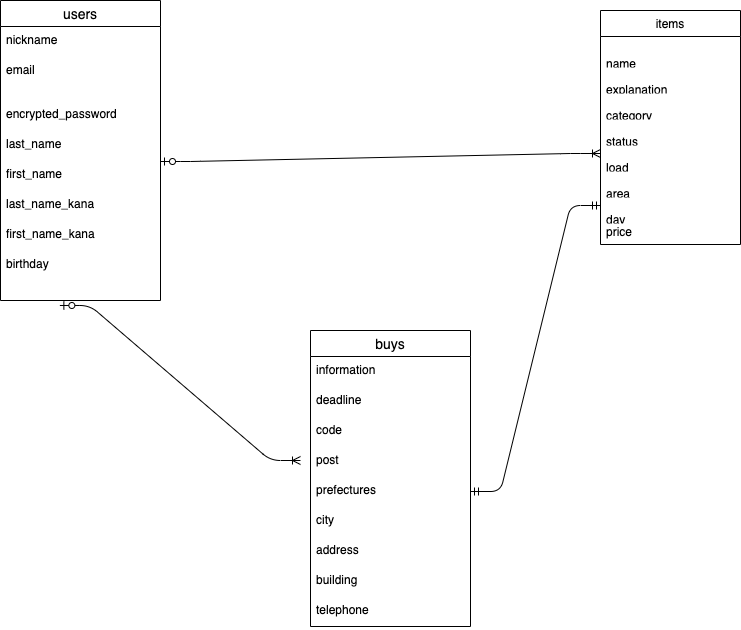

The diagram above was exported from draw.io. Its source (the exported page's mxGraphModel, read from the mxfile embedded in the PNG):
<mxGraphModel dx="1798" dy="907" grid="1" gridSize="10" guides="1" tooltips="1" connect="1" arrows="1" fold="1" page="1" pageScale="1" pageWidth="827" pageHeight="1169" math="0" shadow="0">
  <root>
    <mxCell id="0" />
    <mxCell id="1" parent="0" />
    <mxCell id="26" value="items" style="swimlane;fontStyle=0;childLayout=stackLayout;horizontal=1;startSize=26;fillColor=none;horizontalStack=0;resizeParent=1;resizeParentMax=0;resizeLast=0;collapsible=1;marginBottom=0;" vertex="1" parent="1">
      <mxGeometry x="100" y="110" width="140" height="234" as="geometry" />
    </mxCell>
    <mxCell id="28" value="&#10;name" style="text;strokeColor=none;fillColor=none;align=left;verticalAlign=top;spacingLeft=4;spacingRight=4;overflow=hidden;rotatable=0;points=[[0,0.5],[1,0.5]];portConstraint=eastwest;" vertex="1" parent="26">
      <mxGeometry y="26" width="140" height="26" as="geometry" />
    </mxCell>
    <mxCell id="119" value="&#10;explanation" style="text;strokeColor=none;fillColor=none;align=left;verticalAlign=top;spacingLeft=4;spacingRight=4;overflow=hidden;rotatable=0;points=[[0,0.5],[1,0.5]];portConstraint=eastwest;" vertex="1" parent="26">
      <mxGeometry y="52" width="140" height="26" as="geometry" />
    </mxCell>
    <mxCell id="122" value="&#10;category" style="text;strokeColor=none;fillColor=none;align=left;verticalAlign=top;spacingLeft=4;spacingRight=4;overflow=hidden;rotatable=0;points=[[0,0.5],[1,0.5]];portConstraint=eastwest;" vertex="1" parent="26">
      <mxGeometry y="78" width="140" height="26" as="geometry" />
    </mxCell>
    <mxCell id="123" value="&#10;status" style="text;strokeColor=none;fillColor=none;align=left;verticalAlign=top;spacingLeft=4;spacingRight=4;overflow=hidden;rotatable=0;points=[[0,0.5],[1,0.5]];portConstraint=eastwest;" vertex="1" parent="26">
      <mxGeometry y="104" width="140" height="26" as="geometry" />
    </mxCell>
    <mxCell id="124" value="&#10;load" style="text;strokeColor=none;fillColor=none;align=left;verticalAlign=top;spacingLeft=4;spacingRight=4;overflow=hidden;rotatable=0;points=[[0,0.5],[1,0.5]];portConstraint=eastwest;" vertex="1" parent="26">
      <mxGeometry y="130" width="140" height="26" as="geometry" />
    </mxCell>
    <mxCell id="125" value="&#10;area" style="text;strokeColor=none;fillColor=none;align=left;verticalAlign=top;spacingLeft=4;spacingRight=4;overflow=hidden;rotatable=0;points=[[0,0.5],[1,0.5]];portConstraint=eastwest;" vertex="1" parent="26">
      <mxGeometry y="156" width="140" height="26" as="geometry" />
    </mxCell>
    <mxCell id="126" value="&#10;day" style="text;strokeColor=none;fillColor=none;align=left;verticalAlign=top;spacingLeft=4;spacingRight=4;overflow=hidden;rotatable=0;points=[[0,0.5],[1,0.5]];portConstraint=eastwest;" vertex="1" parent="26">
      <mxGeometry y="182" width="140" height="26" as="geometry" />
    </mxCell>
    <mxCell id="127" value="price" style="text;strokeColor=none;fillColor=none;align=left;verticalAlign=top;spacingLeft=4;spacingRight=4;overflow=hidden;rotatable=0;points=[[0,0.5],[1,0.5]];portConstraint=eastwest;" vertex="1" parent="26">
      <mxGeometry y="208" width="140" height="26" as="geometry" />
    </mxCell>
    <mxCell id="82" value="" style="edgeStyle=entityRelationEdgeStyle;fontSize=12;html=1;endArrow=ERmandOne;startArrow=ERmandOne;exitX=1;exitY=0.5;exitDx=0;exitDy=0;entryX=0;entryY=0.5;entryDx=0;entryDy=0;" edge="1" parent="1" source="145" target="126">
      <mxGeometry width="100" height="100" relative="1" as="geometry">
        <mxPoint x="10" y="570" as="sourcePoint" />
        <mxPoint x="230" y="390" as="targetPoint" />
      </mxGeometry>
    </mxCell>
    <mxCell id="84" value="users" style="swimlane;fontStyle=0;childLayout=stackLayout;horizontal=1;startSize=26;horizontalStack=0;resizeParent=1;resizeParentMax=0;resizeLast=0;collapsible=1;marginBottom=0;align=center;fontSize=14;" vertex="1" parent="1">
      <mxGeometry x="-500" y="100" width="160" height="300" as="geometry" />
    </mxCell>
    <mxCell id="86" value="nickname" style="text;strokeColor=none;fillColor=none;spacingLeft=4;spacingRight=4;overflow=hidden;rotatable=0;points=[[0,0.5],[1,0.5]];portConstraint=eastwest;fontSize=12;" vertex="1" parent="84">
      <mxGeometry y="26" width="160" height="30" as="geometry" />
    </mxCell>
    <mxCell id="91" value="email" style="text;strokeColor=none;fillColor=none;spacingLeft=4;spacingRight=4;overflow=hidden;rotatable=0;points=[[0,0.5],[1,0.5]];portConstraint=eastwest;fontSize=12;" vertex="1" parent="84">
      <mxGeometry y="56" width="160" height="30" as="geometry" />
    </mxCell>
    <mxCell id="107" value="&#10;encrypted_password" style="text;strokeColor=none;fillColor=none;spacingLeft=4;spacingRight=4;overflow=hidden;rotatable=0;points=[[0,0.5],[1,0.5]];portConstraint=eastwest;fontSize=12;" vertex="1" parent="84">
      <mxGeometry y="86" width="160" height="30" as="geometry" />
    </mxCell>
    <mxCell id="108" value="&#10;last_name" style="text;strokeColor=none;fillColor=none;spacingLeft=4;spacingRight=4;overflow=hidden;rotatable=0;points=[[0,0.5],[1,0.5]];portConstraint=eastwest;fontSize=12;" vertex="1" parent="84">
      <mxGeometry y="116" width="160" height="30" as="geometry" />
    </mxCell>
    <mxCell id="111" value="&#10;first_name" style="text;strokeColor=none;fillColor=none;spacingLeft=4;spacingRight=4;overflow=hidden;rotatable=0;points=[[0,0.5],[1,0.5]];portConstraint=eastwest;fontSize=12;" vertex="1" parent="84">
      <mxGeometry y="146" width="160" height="30" as="geometry" />
    </mxCell>
    <mxCell id="113" value="&#10;last_name_kana" style="text;strokeColor=none;fillColor=none;spacingLeft=4;spacingRight=4;overflow=hidden;rotatable=0;points=[[0,0.5],[1,0.5]];portConstraint=eastwest;fontSize=12;" vertex="1" parent="84">
      <mxGeometry y="176" width="160" height="30" as="geometry" />
    </mxCell>
    <mxCell id="114" value="&#10;first_name_kana" style="text;strokeColor=none;fillColor=none;spacingLeft=4;spacingRight=4;overflow=hidden;rotatable=0;points=[[0,0.5],[1,0.5]];portConstraint=eastwest;fontSize=12;" vertex="1" parent="84">
      <mxGeometry y="206" width="160" height="30" as="geometry" />
    </mxCell>
    <mxCell id="115" value="&#10;birthday" style="text;strokeColor=none;fillColor=none;spacingLeft=4;spacingRight=4;overflow=hidden;rotatable=0;points=[[0,0.5],[1,0.5]];portConstraint=eastwest;fontSize=12;" vertex="1" parent="84">
      <mxGeometry y="236" width="160" height="64" as="geometry" />
    </mxCell>
    <mxCell id="138" value="buys" style="swimlane;fontStyle=0;childLayout=stackLayout;horizontal=1;startSize=26;horizontalStack=0;resizeParent=1;resizeParentMax=0;resizeLast=0;collapsible=1;marginBottom=0;align=center;fontSize=14;" vertex="1" parent="1">
      <mxGeometry x="-190" y="430" width="160" height="296" as="geometry" />
    </mxCell>
    <mxCell id="140" value="information" style="text;strokeColor=none;fillColor=none;spacingLeft=4;spacingRight=4;overflow=hidden;rotatable=0;points=[[0,0.5],[1,0.5]];portConstraint=eastwest;fontSize=12;" vertex="1" parent="138">
      <mxGeometry y="26" width="160" height="30" as="geometry" />
    </mxCell>
    <mxCell id="142" value="deadline" style="text;strokeColor=none;fillColor=none;spacingLeft=4;spacingRight=4;overflow=hidden;rotatable=0;points=[[0,0.5],[1,0.5]];portConstraint=eastwest;fontSize=12;" vertex="1" parent="138">
      <mxGeometry y="56" width="160" height="30" as="geometry" />
    </mxCell>
    <mxCell id="143" value="code" style="text;strokeColor=none;fillColor=none;spacingLeft=4;spacingRight=4;overflow=hidden;rotatable=0;points=[[0,0.5],[1,0.5]];portConstraint=eastwest;fontSize=12;" vertex="1" parent="138">
      <mxGeometry y="86" width="160" height="30" as="geometry" />
    </mxCell>
    <mxCell id="144" value="post" style="text;strokeColor=none;fillColor=none;spacingLeft=4;spacingRight=4;overflow=hidden;rotatable=0;points=[[0,0.5],[1,0.5]];portConstraint=eastwest;fontSize=12;" vertex="1" parent="138">
      <mxGeometry y="116" width="160" height="30" as="geometry" />
    </mxCell>
    <mxCell id="145" value="prefectures" style="text;strokeColor=none;fillColor=none;spacingLeft=4;spacingRight=4;overflow=hidden;rotatable=0;points=[[0,0.5],[1,0.5]];portConstraint=eastwest;fontSize=12;" vertex="1" parent="138">
      <mxGeometry y="146" width="160" height="30" as="geometry" />
    </mxCell>
    <mxCell id="147" value="city" style="text;strokeColor=none;fillColor=none;spacingLeft=4;spacingRight=4;overflow=hidden;rotatable=0;points=[[0,0.5],[1,0.5]];portConstraint=eastwest;fontSize=12;" vertex="1" parent="138">
      <mxGeometry y="176" width="160" height="30" as="geometry" />
    </mxCell>
    <mxCell id="148" value="address" style="text;strokeColor=none;fillColor=none;spacingLeft=4;spacingRight=4;overflow=hidden;rotatable=0;points=[[0,0.5],[1,0.5]];portConstraint=eastwest;fontSize=12;" vertex="1" parent="138">
      <mxGeometry y="206" width="160" height="30" as="geometry" />
    </mxCell>
    <mxCell id="149" value="building" style="text;strokeColor=none;fillColor=none;spacingLeft=4;spacingRight=4;overflow=hidden;rotatable=0;points=[[0,0.5],[1,0.5]];portConstraint=eastwest;fontSize=12;" vertex="1" parent="138">
      <mxGeometry y="236" width="160" height="30" as="geometry" />
    </mxCell>
    <mxCell id="150" value="telephone" style="text;strokeColor=none;fillColor=none;spacingLeft=4;spacingRight=4;overflow=hidden;rotatable=0;points=[[0,0.5],[1,0.5]];portConstraint=eastwest;fontSize=12;" vertex="1" parent="138">
      <mxGeometry y="266" width="160" height="30" as="geometry" />
    </mxCell>
    <mxCell id="152" value="" style="edgeStyle=entityRelationEdgeStyle;fontSize=12;html=1;endArrow=ERoneToMany;startArrow=ERzeroToOne;exitX=1;exitY=0.5;exitDx=0;exitDy=0;entryX=0;entryY=0.5;entryDx=0;entryDy=0;" edge="1" parent="1" source="111" target="124">
      <mxGeometry width="100" height="100" relative="1" as="geometry">
        <mxPoint x="-340" y="295" as="sourcePoint" />
        <mxPoint x="70" y="209" as="targetPoint" />
      </mxGeometry>
    </mxCell>
    <mxCell id="154" value="" style="edgeStyle=entityRelationEdgeStyle;fontSize=12;html=1;endArrow=ERoneToMany;startArrow=ERzeroToOne;exitX=0.371;exitY=1.078;exitDx=0;exitDy=0;exitPerimeter=0;" edge="1" parent="1" source="115">
      <mxGeometry width="100" height="100" relative="1" as="geometry">
        <mxPoint x="-340" y="650" as="sourcePoint" />
        <mxPoint x="-200" y="560" as="targetPoint" />
      </mxGeometry>
    </mxCell>
  </root>
</mxGraphModel>